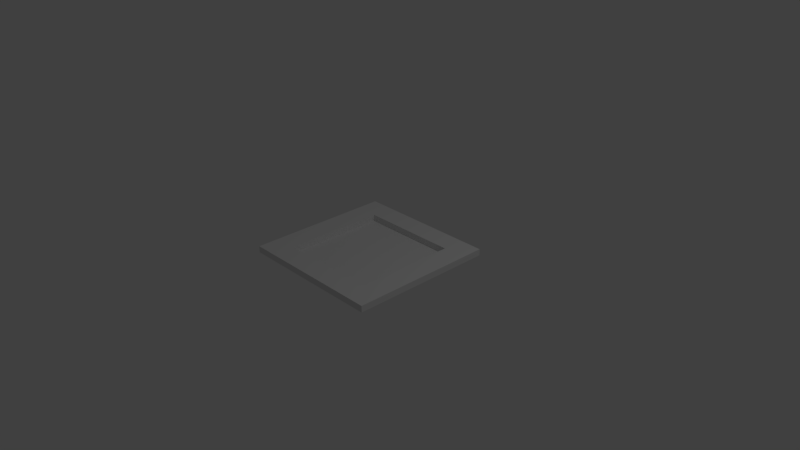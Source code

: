 # Source: roadbase.blend  (saved by Blender 2.78.0; exported with 4.5.12 LTS)
import bpy
from mathutils import Matrix  # noqa: F401  (used for matrix-valued properties, if any)

bpy.ops.wm.read_factory_settings(use_empty=True)
scene = bpy.context.scene
scene.name = 'Scene'

# ---- collections
col_collection_1 = bpy.data.collections.new('Collection 1'); scene.collection.children.link(col_collection_1)

# ---- world
world_world = bpy.data.worlds.new('World'); scene.world = world_world
world_world.color = (0.05088, 0.05088, 0.05088)
world_world.use_sun_shadow = False
world_world.sun_shadow_jitter_overblur = 0.0
world_world.cycles.sampling_method = 'MANUAL'

# ---- cameras
cam_camera = bpy.data.cameras.new('Camera')
cam_camera.clip_end = 100.0
cam_camera.lens = 35.0
cam_camera.sensor_width = 32.0
cam_camera.sensor_height = 18.0
cam_camera.ortho_scale = 7.314
cam_camera.dof.focus_distance = 0.0
cam_camera.dof.aperture_fstop = 128.0

# ---- lights
light_lamp = bpy.data.lights.new('Lamp', 'POINT')
light_lamp.transmission_factor = 0.0
light_lamp.cutoff_distance = 30.0
light_lamp.energy = 100.0
light_lamp.shadow_buffer_clip_start = 1.001
light_lamp.shadow_soft_size = 0.1
light_lamp.shadow_maximum_resolution = 0.006
light_lamp.use_absolute_resolution = True

# ---- meshes
me_plane = bpy.data.meshes.new('Plane')
me_plane.from_pydata([(-1.0, -1.0, 0.0), (1.0, -1.0, 0.0), (-1.0, 1.0, 0.0), (1.0, 1.0, 0.0), (-0.6795, -1.0, 0.0), (0.6795, -1.0, 0.0), (0.6795, 1.0, 0.0), (-0.6795, 1.0, 0.0), (-1.0, 0.6918, 0.0), (-1.0, -0.7, 0.0), (1.0, -0.7, 0.0), (1.0, 0.6918, 0.0), (-0.6795, -0.7, 0.0), (-0.6795, 0.6918, 0.0), (0.6795, -0.7, 0.0), (0.6795, 0.6918, 0.0), (-1.0, -0.7, 0.08827), (-1.0, -1.0, 0.08827), (0.6795, -1.0, 0.08827), (1.0, -1.0, 0.08827), (1.0, 0.6918, 0.08827), (1.0, 1.0, 0.08827), (-0.6795, 1.0, 0.08827), (-1.0, 1.0, 0.08827), (-0.6795, -1.0, 0.08827), (0.6795, 1.0, 0.08827), (-0.6795, 0.6918, 0.08827), (0.6795, 0.6918, 0.08827), (-1.0, 0.6918, 0.08827), (1.0, -0.7, 0.08827), (-0.6795, -0.7, 0.08827), (0.6795, -0.7, 0.08827)], [], [(0, 4, 24, 17), (8, 9, 16, 28), (14, 12, 30, 31), (7, 2, 23, 22), (12, 14, 15, 13), (2, 8, 28, 23), (15, 14, 31, 27), (11, 3, 21, 20), (5, 1, 19, 18), (27, 20, 21, 25), (28, 26, 22, 23), (26, 27, 25, 22), (24, 18, 31, 30), (17, 24, 30, 16), (16, 30, 26, 28), (18, 19, 29, 31), (31, 29, 20, 27), (13, 15, 27, 26), (1, 10, 29, 19), (4, 5, 18, 24), (10, 11, 20, 29), (3, 6, 25, 21), (6, 7, 22, 25), (9, 0, 17, 16), (12, 13, 26, 30)])
me_plane.use_remesh_preserve_volume = False
me_plane.use_remesh_preserve_attributes = False
me_plane.use_mirror_x = True
me_plane.update()

# ---- objects
ob_plane = bpy.data.objects.new('Plane', me_plane)
ob_lamp = bpy.data.objects.new('Lamp', light_lamp)
ob_camera = bpy.data.objects.new('Camera', cam_camera)

# ---- transforms, parenting, visibility, modifiers, constraints
ob_plane.location = (0.0, 0.0, 0.0)
ob_plane.lineart.crease_threshold = 0.0
ob_plane.use_mesh_mirror_x = True
ob_lamp.location = (4.076, 1.005, 5.904)
ob_lamp.rotation_euler = (0.6503, 0.05522, 1.866)
ob_lamp.lock_rotations_4d = False
ob_lamp.empty_display_type = 'ARROWS'
ob_lamp.color = (0.0, 0.0, 0.0, 0.0)
ob_lamp.lineart.crease_threshold = 0.0
ob_camera.location = (7.481, -6.508, 5.344)
ob_camera.rotation_euler = (1.109, 0.0, 0.8149)
ob_camera.lock_rotations_4d = False
ob_camera.empty_display_type = 'ARROWS'
ob_camera.color = (0.0, 0.0, 0.0, 0.0)
ob_camera.display_type = 'WIRE'
ob_camera.lineart.crease_threshold = 0.0

# ---- collection membership
col_collection_1.objects.link(ob_plane)
col_collection_1.objects.link(ob_lamp)
col_collection_1.objects.link(ob_camera)

# ---- scene / render settings (as saved in the file)
scene.camera = ob_camera
scene.frame_start = 1; scene.frame_end = 250; scene.frame_set(1)
scene.render.engine = 'BLENDER_EEVEE_NEXT'
scene.render.resolution_percentage = 50
scene.render.dither_intensity = 0.0
scene.cycles.use_denoising = False
scene.cycles.samples = 128
scene.cycles.sampling_pattern = 'TABULATED_SOBOL'
scene.cycles.light_sampling_threshold = 0.0
scene.cycles.use_adaptive_sampling = False
scene.cycles.use_light_tree = False
scene.cycles.blur_glossy = 0.0
scene.cycles.sample_clamp_indirect = 0.0
scene.view_settings.view_transform = 'Standard'
bpy.context.view_layer.update()

